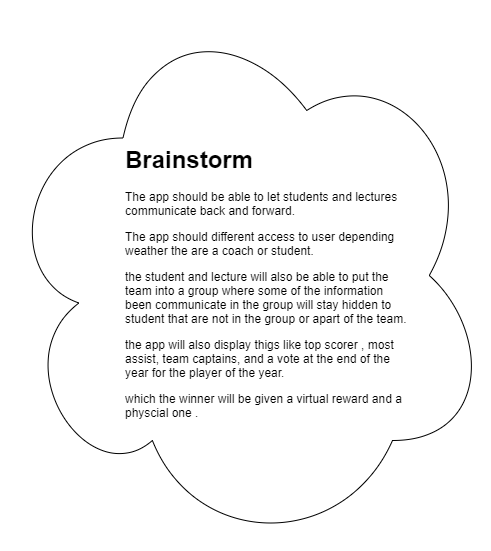

The diagram above was exported from draw.io. Its source (the exported page's mxGraphModel, read from the mxfile embedded in the PNG):
<mxGraphModel dx="782" dy="681" grid="1" gridSize="10" guides="1" tooltips="1" connect="1" arrows="1" fold="1" page="1" pageScale="1" pageWidth="850" pageHeight="1100" math="0" shadow="0">
  <root>
    <mxCell id="0" />
    <mxCell id="1" parent="0" />
    <mxCell id="AmbG4K9GzeRelUKf6q-q-4" value="" style="ellipse;shape=cloud;whiteSpace=wrap;html=1;" vertex="1" parent="1">
      <mxGeometry x="160" y="490" width="490" height="550" as="geometry" />
    </mxCell>
    <mxCell id="AmbG4K9GzeRelUKf6q-q-5" value="&lt;h1&gt;Brainstorm&lt;/h1&gt;&lt;p&gt;The app should be able to let students and lectures communicate back and forward.&lt;/p&gt;&lt;p&gt;&lt;span&gt;The app should different access to user depending weather the are a coach or student.&lt;/span&gt;&lt;br&gt;&lt;/p&gt;&lt;p&gt;&lt;span&gt;the student and lecture will also be able to put the team into a group where some of the information been communicate&amp;nbsp;in the group will stay hidden to student that are not in the group or apart of the team.&lt;/span&gt;&lt;/p&gt;&lt;p&gt;&lt;span&gt;the app will also display thigs like top scorer&amp;nbsp;, most assist, team captains, and a vote at the end of the year for the player of the year.&lt;/span&gt;&lt;/p&gt;&lt;p&gt;&lt;span&gt;which the winner will be given a virtual reward and a physcial one .&lt;/span&gt;&lt;/p&gt;&lt;p&gt;&lt;span&gt;&lt;br&gt;&lt;/span&gt;&lt;/p&gt;" style="text;html=1;strokeColor=none;fillColor=none;spacing=5;spacingTop=-20;whiteSpace=wrap;overflow=hidden;rounded=0;" vertex="1" parent="1">
      <mxGeometry x="280" y="630" width="290" height="300" as="geometry" />
    </mxCell>
  </root>
</mxGraphModel>